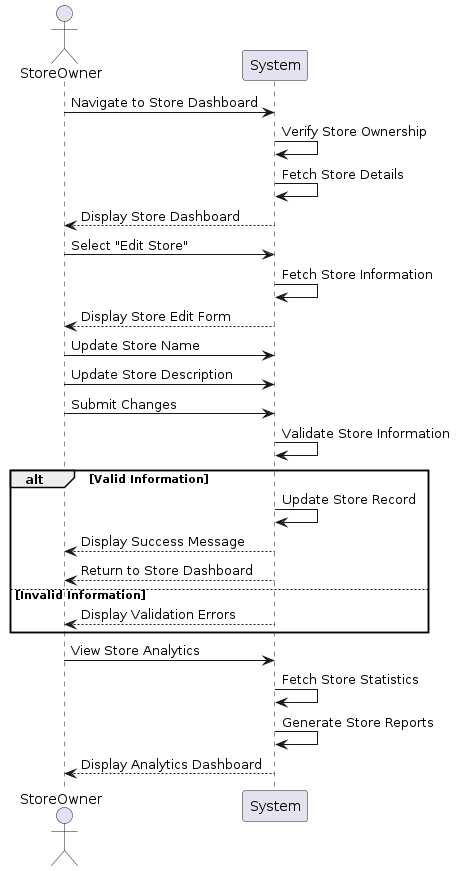

The diagram above was rendered by PlantUML. Its source (embedded in the PNG):
@startuml
actor StoreOwner
participant System

StoreOwner -> System: Navigate to Store Dashboard
System -> System: Verify Store Ownership
System -> System: Fetch Store Details
System --> StoreOwner: Display Store Dashboard

StoreOwner -> System: Select "Edit Store"
System -> System: Fetch Store Information
System --> StoreOwner: Display Store Edit Form

StoreOwner -> System: Update Store Name
StoreOwner -> System: Update Store Description
StoreOwner -> System: Submit Changes

System -> System: Validate Store Information
alt Valid Information
    System -> System: Update Store Record
    System --> StoreOwner: Display Success Message
    System --> StoreOwner: Return to Store Dashboard
else Invalid Information
    System --> StoreOwner: Display Validation Errors
end

StoreOwner -> System: View Store Analytics
System -> System: Fetch Store Statistics
System -> System: Generate Store Reports
System --> StoreOwner: Display Analytics Dashboard
@enduml